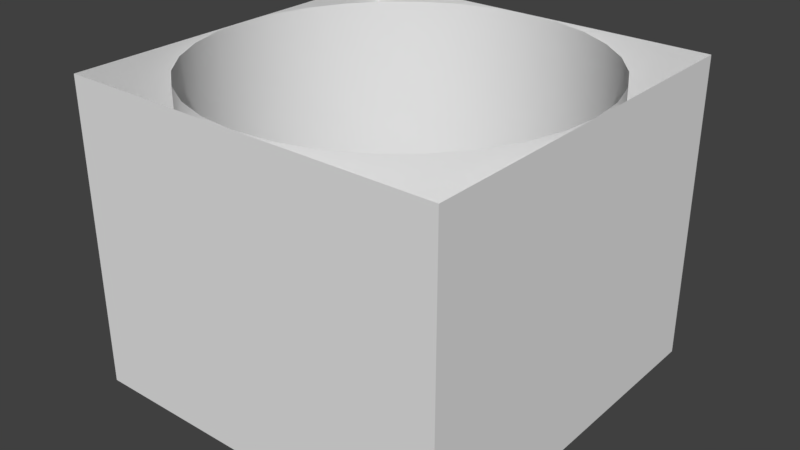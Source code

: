 # Source: Selection.blend  (saved by Blender 2.79.0; exported with 4.5.12 LTS)
import bpy
from mathutils import Matrix  # noqa: F401  (used for matrix-valued properties, if any)

bpy.ops.wm.read_factory_settings(use_empty=True)
scene = bpy.context.scene
scene.name = 'Scene'

# ---- collections
col_collection_1 = bpy.data.collections.new('Collection 1'); scene.collection.children.link(col_collection_1)

# ---- node groups
ng_auto_smooth = bpy.data.node_groups.new('Auto Smooth', 'GeometryNodeTree')
_s = ng_auto_smooth.interface.new_socket(name='Geometry', in_out='OUTPUT', socket_type='NodeSocketGeometry')
_s = ng_auto_smooth.interface.new_socket(name='Geometry', in_out='INPUT', socket_type='NodeSocketGeometry')
_s = ng_auto_smooth.interface.new_socket(name='Angle', in_out='INPUT', socket_type='NodeSocketFloat')
_s.subtype = 'ANGLE'
_s.min_value = 0.0
_s.max_value = 3.142
ng_auto_smooth.is_modifier = True
_N = ng_auto_smooth.nodes; _L = ng_auto_smooth.links
n0 = _N.new('NodeGroupOutput'); n0.name = 'Group Output'; n0.location = (480, -100)
n1 = _N.new('NodeGroupInput'); n1.name = 'Group Input'; n1.location = (-420, -300)
n2 = _N.new('NodeGroupInput'); n2.name = 'Group Input.001'; n2.location = (-60, -100)
n3 = _N.new('GeometryNodeSetShadeSmooth'); n3.name = 'Set Shade Smooth'; n3.location = (120, -100)
n3.domain = 'EDGE'
n4 = _N.new('GeometryNodeSetShadeSmooth'); n4.name = 'Set Shade Smooth.001'; n4.location = (300, -100)
n5 = _N.new('GeometryNodeInputMeshEdgeAngle'); n5.name = 'Edge Angle'; n5.location = (-420, -220)
n6 = _N.new('GeometryNodeInputEdgeSmooth'); n6.name = 'Is Edge Smooth'; n6.location = (-60, -160)
n7 = _N.new('GeometryNodeInputShadeSmooth'); n7.name = 'Is Face Smooth'; n7.location = (-240, -340)
n8 = _N.new('FunctionNodeBooleanMath'); n8.name = 'Boolean Math'; n8.location = (-60, -220)
n9 = _N.new('FunctionNodeCompare'); n9.name = 'Compare'; n9.location = (-240, -180)
n9.operation = 'LESS_EQUAL'
_L.new(n5.outputs[0], n9.inputs[0])
_L.new(n4.outputs[0], n0.inputs[0])
_L.new(n1.outputs[1], n9.inputs[1])
_L.new(n9.outputs[0], n8.inputs[0])
_L.new(n7.outputs[0], n8.inputs[1])
_L.new(n2.outputs[0], n3.inputs[0])
_L.new(n6.outputs[0], n3.inputs[1])
_L.new(n3.outputs[0], n4.inputs[0])
_L.new(n8.outputs[0], n3.inputs[2])
n0.is_active_output = True

# ---- world
world_world = bpy.data.worlds.new('World'); scene.world = world_world
world_world.color = (0.05088, 0.05088, 0.05088)
world_world.use_sun_shadow = False
world_world.sun_shadow_jitter_overblur = 0.0
world_world.cycles.sampling_method = 'MANUAL'

# ---- meshes
me_cube = bpy.data.meshes.new('Cube')
me_cube.from_pydata([(-1.25, 1.25, -1.0), (-1.25, 1.25, 1.0), (1.25, 1.25, -1.0), (1.25, 1.25, 1.0), (-1.25, -1.25, -1.0), (-1.25, -1.25, 1.0), (1.25, -1.25, -1.0), (1.25, -1.25, 1.0)], [], [(0, 1, 3, 2), (2, 3, 7, 6), (6, 7, 5, 4), (4, 5, 1, 0)])
_uv = me_cube.uv_layers.new(name='UVMap')
_uv.uv.foreach_set('vector', [0.5, 0.9967, 0.5, 0.001667, 0.7434, 0.001667, 0.7435, 0.9967, 0.7435, 0.9967, 0.7434, 0.001667, 0.9869, 0.001667, 0.9869, 0.9967, 0.0131, 0.9967, 0.01306, 0.001667, 0.2565, 0.001667, 0.2566, 0.9967, 0.2566, 0.9967, 0.2565, 0.001667, 0.5, 0.001667, 0.5, 0.9967])
me_cube.use_remesh_preserve_volume = False
me_cube.use_remesh_preserve_attributes = False
me_cube.use_mirror_vertex_groups = False
me_cube.update()
me_cylinder_001 = bpy.data.meshes.new('Cylinder.001')
me_cylinder_001.from_pydata([(-2.969e-08, 1.25, -1.0), (-2.969e-08, 1.25, 1.0), (0.2439, 1.226, -1.0), (0.2439, 1.226, 1.0), (0.4784, 1.155, -1.0), (0.4784, 1.155, 1.0), (0.6945, 1.039, -1.0), (0.6945, 1.039, 1.0), (0.8839, 0.8839, -1.0), (0.8839, 0.8839, 1.0), (1.039, 0.6945, -1.0), (1.039, 0.6945, 1.0), (1.155, 0.4784, -1.0), (1.155, 0.4784, 1.0), (1.226, 0.2439, -1.0), (1.226, 0.2439, 1.0), (1.25, 2.313e-08, -1.0), (1.25, 2.313e-08, 1.0), (1.226, -0.2439, -1.0), (1.226, -0.2439, 1.0), (1.155, -0.4784, -1.0), (1.155, -0.4784, 1.0), (1.039, -0.6945, -1.0), (1.039, -0.6945, 1.0), (0.8839, -0.8839, -1.0), (0.8839, -0.8839, 1.0), (0.6945, -1.039, -1.0), (0.6945, -1.039, 1.0), (0.4784, -1.155, -1.0), (0.4784, -1.155, 1.0), (0.2439, -1.226, -1.0), (0.2439, -1.226, 1.0), (-4.37e-07, -1.25, -1.0), (-4.37e-07, -1.25, 1.0), (-0.2439, -1.226, -1.0), (-0.2439, -1.226, 1.0), (-0.4784, -1.155, -1.0), (-0.4784, -1.155, 1.0), (-0.6945, -1.039, -1.0), (-0.6945, -1.039, 1.0), (-0.8839, -0.8839, -1.0), (-0.8839, -0.8839, 1.0), (-1.039, -0.6945, -1.0), (-1.039, -0.6945, 1.0), (-1.155, -0.4784, -1.0), (-1.155, -0.4784, 1.0), (-1.226, -0.2439, -1.0), (-1.226, -0.2439, 1.0), (-1.25, 1.136e-06, -1.0), (-1.25, 1.136e-06, 1.0), (-1.226, 0.2439, -1.0), (-1.226, 0.2439, 1.0), (-1.155, 0.4784, -1.0), (-1.155, 0.4784, 1.0), (-1.039, 0.6945, -1.0), (-1.039, 0.6945, 1.0), (-0.8839, 0.8839, -1.0), (-0.8839, 0.8839, 1.0), (-0.6945, 1.039, -1.0), (-0.6945, 1.039, 1.0), (-0.4784, 1.155, -1.0), (-0.4784, 1.155, 1.0), (-0.2439, 1.226, -1.0), (-0.2439, 1.226, 1.0)], [], [(0, 1, 3, 2), (2, 3, 5, 4), (4, 5, 7, 6), (6, 7, 9, 8), (8, 9, 11, 10), (10, 11, 13, 12), (12, 13, 15, 14), (14, 15, 17, 16), (16, 17, 19, 18), (18, 19, 21, 20), (20, 21, 23, 22), (22, 23, 25, 24), (24, 25, 27, 26), (26, 27, 29, 28), (28, 29, 31, 30), (30, 31, 33, 32), (32, 33, 35, 34), (34, 35, 37, 36), (36, 37, 39, 38), (38, 39, 41, 40), (40, 41, 43, 42), (42, 43, 45, 44), (44, 45, 47, 46), (46, 47, 49, 48), (48, 49, 51, 50), (50, 51, 53, 52), (52, 53, 55, 54), (54, 55, 57, 56), (56, 57, 59, 58), (58, 59, 61, 60), (60, 61, 63, 62), (62, 63, 1, 0)])
me_cylinder_001.polygons.foreach_set('use_smooth', [True] * 32)
_uv = me_cylinder_001.uv_layers.new(name='UVMap')
_uv.uv.foreach_set('vector', [0.75, 0.001667, 0.75, 0.9967, 0.7187, 0.9967, 0.7187, 0.001667, 0.7187, 0.001667, 0.7187, 0.9967, 0.6875, 0.9967, 0.6875, 0.001667, 0.6875, 0.001667, 0.6875, 0.9967, 0.6562, 0.9967, 0.6562, 0.001667, 0.6562, 0.001667, 0.6562, 0.9967, 0.625, 0.9967, 0.625, 0.001667, 0.625, 0.001667, 0.625, 0.9967, 0.5937, 0.9967, 0.5937, 0.001667, 0.5937, 0.001667, 0.5937, 0.9967, 0.5625, 0.9967, 0.5625, 0.001667, 0.5625, 0.001667, 0.5625, 0.9967, 0.5312, 0.9967, 0.5312, 0.001667, 0.5312, 0.001667, 0.5312, 0.9967, 0.5, 0.9967, 0.5, 0.001667, 0.5, 0.001667, 0.5, 0.9967, 0.4688, 0.9967, 0.4688, 0.001667, 0.4688, 0.001667, 0.4688, 0.9967, 0.4375, 0.9967, 0.4375, 0.001667, 0.4375, 0.001667, 0.4375, 0.9967, 0.4063, 0.9967, 0.4063, 0.001667, 0.4063, 0.001667, 0.4063, 0.9967, 0.375, 0.9967, 0.375, 0.001667, 0.375, 0.001667, 0.375, 0.9967, 0.3438, 0.9967, 0.3438, 0.001667, 0.3438, 0.001667, 0.3438, 0.9967, 0.3125, 0.9967, 0.3125, 0.001667, 0.3125, 0.001667, 0.3125, 0.9967, 0.2813, 0.9967, 0.2813, 0.001667, 0.2813, 0.001667, 0.2813, 0.9967, 0.25, 0.9967, 0.25, 0.001667, 0.25, 0.001667, 0.25, 0.9967, 0.2188, 0.9967, 0.2188, 0.001667, 0.2188, 0.001667, 0.2188, 0.9967, 0.1875, 0.9967, 0.1875, 0.001667, 0.1875, 0.001667, 0.1875, 0.9967, 0.1563, 0.9967, 0.1563, 0.001667, 0.1563, 0.001667, 0.1563, 0.9967, 0.125, 0.9967, 0.125, 0.001666, 0.125, 0.001666, 0.125, 0.9967, 0.09379, 0.9967, 0.09379, 0.001666, 0.09379, 0.001666, 0.09379, 0.9967, 0.06254, 0.9967, 0.06255, 0.001666, 0.06255, 0.001666, 0.06254, 0.9967, 0.0313, 0.9967, 0.0313, 0.001666, 0.0313, 0.001666, 0.0313, 0.9967, 5.05e-05, 0.9967, 5.15e-05, 0.001666, 0.9999, 0.001666, 0.9999, 0.9967, 0.9687, 0.9967, 0.9687, 0.001666, 0.9687, 0.001666, 0.9687, 0.9967, 0.9375, 0.9967, 0.9375, 0.001666, 0.9375, 0.001666, 0.9375, 0.9967, 0.9062, 0.9967, 0.9062, 0.001666, 0.9062, 0.001666, 0.9062, 0.9967, 0.875, 0.9967, 0.875, 0.001666, 0.875, 0.001666, 0.875, 0.9967, 0.8437, 0.9967, 0.8437, 0.001667, 0.8437, 0.001667, 0.8437, 0.9967, 0.8125, 0.9967, 0.8125, 0.001667, 0.8125, 0.001667, 0.8125, 0.9967, 0.7812, 0.9967, 0.7812, 0.001667, 0.7812, 0.001667, 0.7812, 0.9967, 0.75, 0.9967, 0.75, 0.001667])
me_cylinder_001.use_remesh_preserve_volume = False
me_cylinder_001.use_remesh_preserve_attributes = False
me_cylinder_001.use_mirror_vertex_groups = False
me_cylinder_001.update()

# ---- objects
ob_fieldselection = bpy.data.objects.new('FieldSelection', me_cube)
ob_figureselection = bpy.data.objects.new('FigureSelection', me_cylinder_001)

# ---- transforms, parenting, visibility, modifiers, constraints
ob_fieldselection.location = (0.0, 0.0, 1.0)
ob_fieldselection.lineart.crease_threshold = 0.0
ob_figureselection.location = (0.0, 0.0, 1.0)
ob_figureselection.lineart.crease_threshold = 0.0
_m = ob_figureselection.modifiers.new('Auto Smooth', 'NODES')
_m.node_group = ng_auto_smooth
_gi = [s.identifier for s in ng_auto_smooth.interface.items_tree if s.item_type == 'SOCKET' and s.in_out == 'INPUT']
_m[_gi[1]] = 0.5236  # Angle

# ---- collection membership
col_collection_1.objects.link(ob_fieldselection)
col_collection_1.objects.link(ob_figureselection)

# ---- scene / render settings (as saved in the file)
scene.frame_start = 1; scene.frame_end = 250; scene.frame_set(1)
scene.render.engine = 'BLENDER_EEVEE_NEXT'
scene.render.resolution_percentage = 50
scene.render.dither_intensity = 0.0
scene.cycles.use_denoising = False
scene.cycles.samples = 128
scene.cycles.sampling_pattern = 'TABULATED_SOBOL'
scene.cycles.use_adaptive_sampling = False
scene.cycles.use_light_tree = False
scene.cycles.blur_glossy = 0.0
scene.cycles.sample_clamp_indirect = 0.0
scene.view_settings.view_transform = 'Standard'
bpy.context.view_layer.update()

# ---- added for rendering (the .blend has no active camera and no usable light): camera, sun
cam_auto = bpy.data.cameras.new('AutoCamera')
cam_auto.lens = 50.0
cam_auto.sensor_width = 36.0
cam_auto.clip_end = 1000.0
ob_auto_camera = bpy.data.objects.new('AutoCamera', cam_auto)
scene.collection.objects.link(ob_auto_camera)
ob_auto_camera.location = (3.75828, -4.50994, 4.00662)
ob_auto_camera.rotation_euler = (1.09748, -7.21219e-08, 0.694738)
scene.camera = ob_auto_camera
light_auto_sun = bpy.data.lights.new('AutoSun', 'SUN')
light_auto_sun.energy = 3.0
light_auto_sun.angle = 0.0523599
ob_auto_sun = bpy.data.objects.new('AutoSun', light_auto_sun)
scene.collection.objects.link(ob_auto_sun)
ob_auto_sun.rotation_euler = (0.872665, 0.174533, 0.523599)
bpy.context.view_layer.update()

